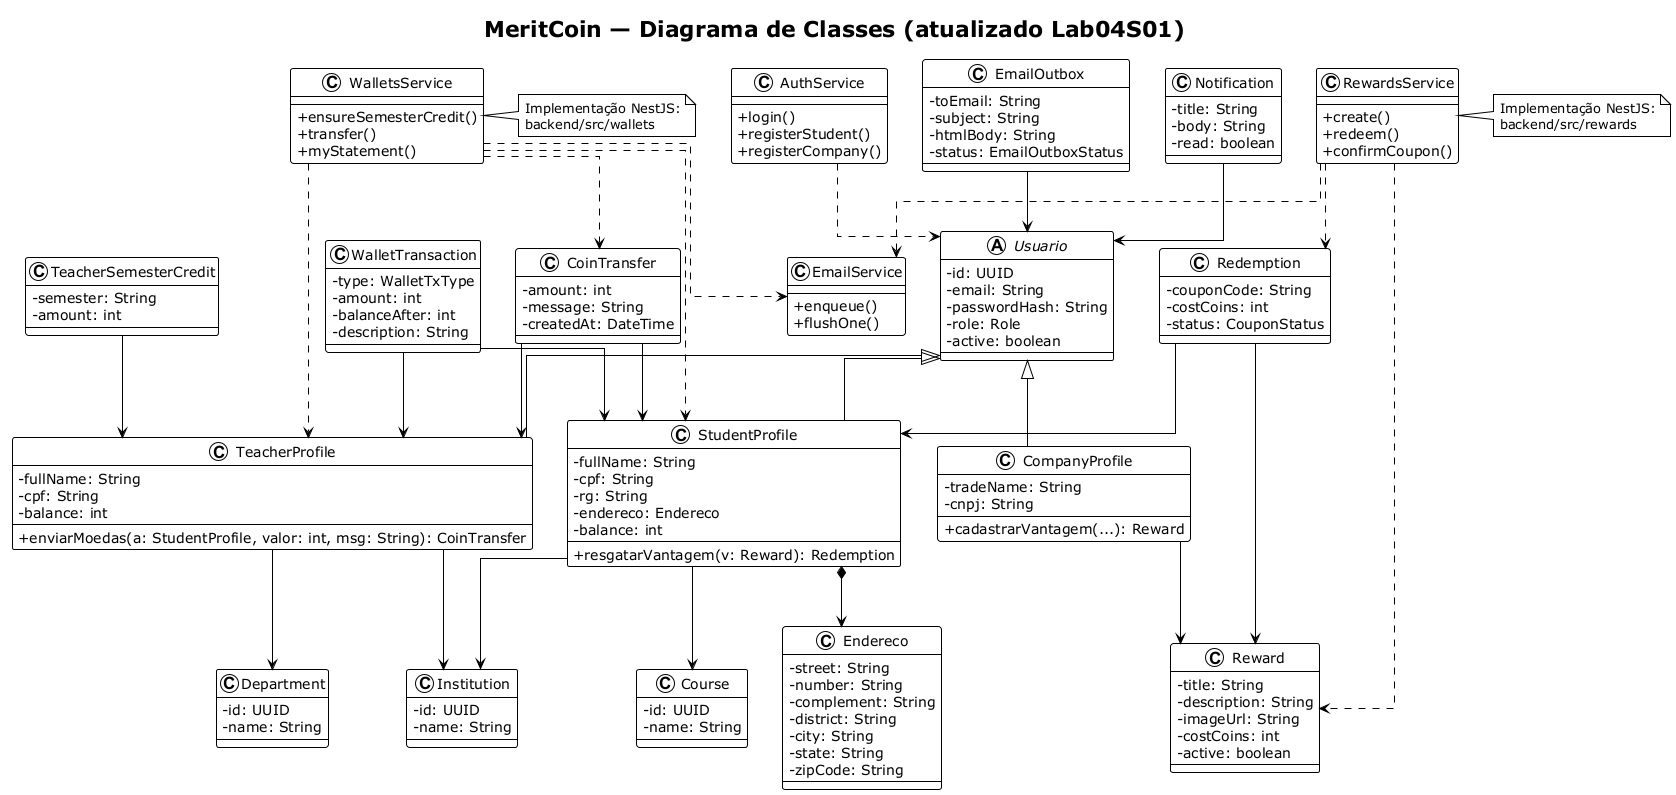

The diagram above was rendered by PlantUML. Its source (embedded in the PNG):
@startuml Diagrama_Classes_Moeda_Estudantil
!theme plain
title MeritCoin — Diagrama de Classes (atualizado Lab04S01)
skinparam classAttributeIconSize 0
skinparam linetype ortho

abstract class Usuario {
  - id: UUID
  - email: String
  - passwordHash: String
  - role: Role
  - active: boolean
}

class StudentProfile {
  - fullName: String
  - cpf: String
  - rg: String
  - endereco: Endereco
  - balance: int
  --
  + resgatarVantagem(v: Reward): Redemption
}

class TeacherProfile {
  - fullName: String
  - cpf: String
  - balance: int
  --
  + enviarMoedas(a: StudentProfile, valor: int, msg: String): CoinTransfer
}

class CompanyProfile {
  - tradeName: String
  - cnpj: String
  --
  + cadastrarVantagem(...): Reward
}

class Endereco {
  - street: String
  - number: String
  - complement: String
  - district: String
  - city: String
  - state: String
  - zipCode: String
}

class Institution {
  - id: UUID
  - name: String
}

class Course {
  - id: UUID
  - name: String
}

class Department {
  - id: UUID
  - name: String
}

class Reward {
  - title: String
  - description: String
  - imageUrl: String
  - costCoins: int
  - active: boolean
}

class CoinTransfer {
  - amount: int
  - message: String
  - createdAt: DateTime
}

class WalletTransaction {
  - type: WalletTxType
  - amount: int
  - balanceAfter: int
  - description: String
}

class Redemption {
  - couponCode: String
  - costCoins: int
  - status: CouponStatus
}

class TeacherSemesterCredit {
  - semester: String
  - amount: int
}

class EmailOutbox {
  - toEmail: String
  - subject: String
  - htmlBody: String
  - status: EmailOutboxStatus
}

class Notification {
  - title: String
  - body: String
  - read: boolean
}

class AuthService {
  + login()
  + registerStudent()
  + registerCompany()
}

class WalletsService {
  + ensureSemesterCredit()
  + transfer()
  + myStatement()
}

class RewardsService {
  + create()
  + redeem()
  + confirmCoupon()
}

class EmailService {
  + enqueue()
  + flushOne()
}

Usuario <|-- StudentProfile
Usuario <|-- TeacherProfile
Usuario <|-- CompanyProfile

StudentProfile *--> Endereco
StudentProfile --> Institution
StudentProfile --> Course
TeacherProfile --> Institution
TeacherProfile --> Department
CompanyProfile --> Reward

CoinTransfer --> TeacherProfile
CoinTransfer --> StudentProfile
WalletTransaction --> TeacherProfile
WalletTransaction --> StudentProfile
Redemption --> StudentProfile
Redemption --> Reward
TeacherSemesterCredit --> TeacherProfile
Notification --> Usuario
EmailOutbox --> Usuario

AuthService ..> Usuario
WalletsService ..> TeacherProfile
WalletsService ..> StudentProfile
WalletsService ..> CoinTransfer
WalletsService ..> EmailService
RewardsService ..> Reward
RewardsService ..> Redemption
RewardsService ..> EmailService

note right of WalletsService
  Implementação NestJS:
  backend/src/wallets
end note

note right of RewardsService
  Implementação NestJS:
  backend/src/rewards
end note

@enduml